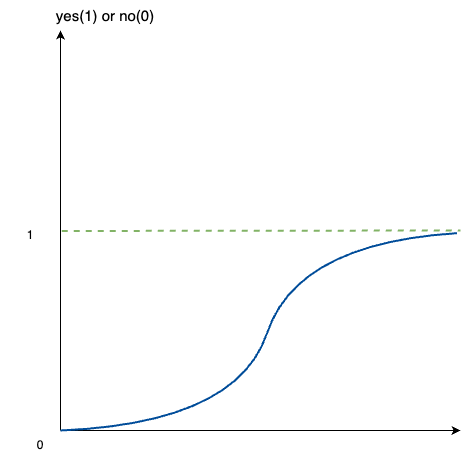

The diagram above was exported from draw.io. Its source (the exported page's mxGraphModel, read from the mxfile embedded in the PNG):
<mxGraphModel dx="1751" dy="1106" grid="1" gridSize="10" guides="1" tooltips="1" connect="1" arrows="1" fold="1" page="1" pageScale="1" pageWidth="1169" pageHeight="827" math="0" shadow="0">
  <root>
    <mxCell id="0" />
    <mxCell id="1" parent="0" />
    <mxCell id="VQGaRaIWbksg6lyRUQ71-1" value="" style="endArrow=classic;html=1;rounded=0;" parent="1" edge="1">
      <mxGeometry width="50" height="50" relative="1" as="geometry">
        <mxPoint x="40" y="680" as="sourcePoint" />
        <mxPoint x="40" y="280" as="targetPoint" />
      </mxGeometry>
    </mxCell>
    <mxCell id="VQGaRaIWbksg6lyRUQ71-2" value="" style="endArrow=classic;html=1;rounded=0;" parent="1" edge="1">
      <mxGeometry width="50" height="50" relative="1" as="geometry">
        <mxPoint x="40" y="680" as="sourcePoint" />
        <mxPoint x="440" y="680" as="targetPoint" />
      </mxGeometry>
    </mxCell>
    <mxCell id="VQGaRaIWbksg6lyRUQ71-27" value="&lt;font style=&quot;font-size: 15px;&quot;&gt;yes(1) or no(0)&lt;/font&gt;" style="text;html=1;align=center;verticalAlign=middle;whiteSpace=wrap;rounded=0;" parent="1" vertex="1">
      <mxGeometry x="20" y="250" width="130" height="30" as="geometry" />
    </mxCell>
    <mxCell id="jFNfPC3I7qvdP90ebE86-1" value="0" style="text;html=1;align=center;verticalAlign=middle;whiteSpace=wrap;rounded=0;" parent="1" vertex="1">
      <mxGeometry x="-10" y="680" width="60" height="30" as="geometry" />
    </mxCell>
    <mxCell id="jFNfPC3I7qvdP90ebE86-2" value="1" style="text;html=1;align=center;verticalAlign=middle;whiteSpace=wrap;rounded=0;" parent="1" vertex="1">
      <mxGeometry x="-20" y="470" width="60" height="30" as="geometry" />
    </mxCell>
    <mxCell id="2OKUjn_bbznvpRL111MI-1" value="" style="endArrow=none;dashed=1;html=1;rounded=0;exitX=1.022;exitY=0.349;exitDx=0;exitDy=0;exitPerimeter=0;strokeWidth=2;fillColor=#d5e8d4;strokeColor=#82b366;" parent="1" source="jFNfPC3I7qvdP90ebE86-2" edge="1">
      <mxGeometry width="50" height="50" relative="1" as="geometry">
        <mxPoint x="170" y="580" as="sourcePoint" />
        <mxPoint x="440" y="480" as="targetPoint" />
      </mxGeometry>
    </mxCell>
    <mxCell id="2OKUjn_bbznvpRL111MI-9" value="" style="curved=1;endArrow=none;html=1;rounded=0;exitX=0.891;exitY=-0.089;exitDx=0;exitDy=0;exitPerimeter=0;endFill=0;strokeWidth=2;strokeColor=#004C99;" parent="1" edge="1">
      <mxGeometry width="50" height="50" relative="1" as="geometry">
        <mxPoint x="40.000000000000036" y="679.9999999999999" as="sourcePoint" />
        <mxPoint x="436.54" y="482.67" as="targetPoint" />
        <Array as="points">
          <mxPoint x="216.54" y="672.67" />
          <mxPoint x="276.54" y="492.67" />
        </Array>
      </mxGeometry>
    </mxCell>
  </root>
</mxGraphModel>